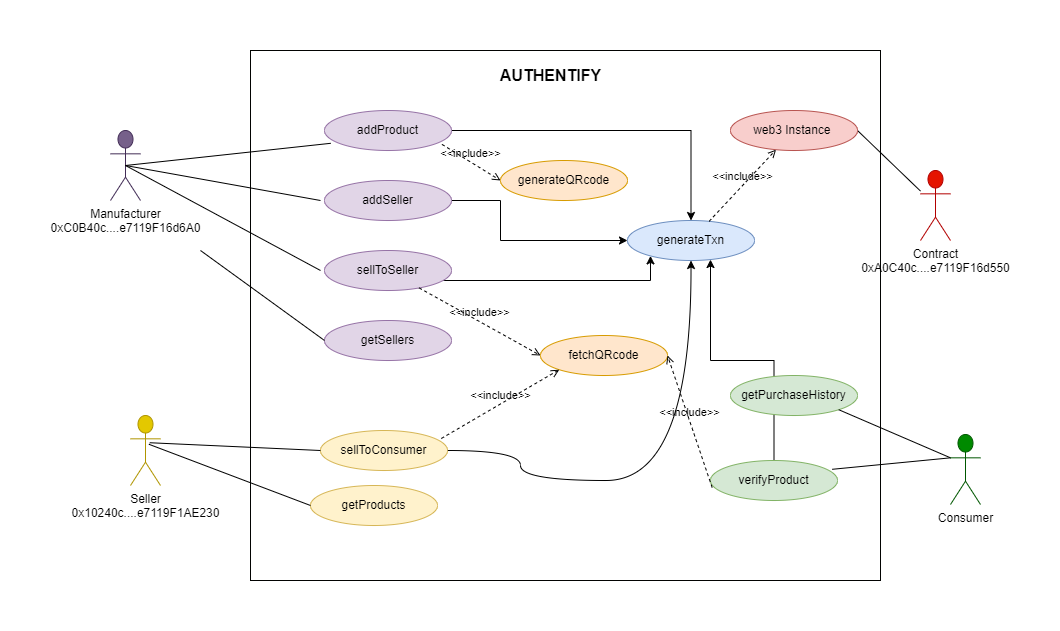

The diagram above was exported from draw.io. Its source (the exported page's mxGraphModel, read from the mxfile embedded in the PNG):
<mxGraphModel dx="1050" dy="541" grid="1" gridSize="10" guides="1" tooltips="1" connect="1" arrows="1" fold="1" page="1" pageScale="1" pageWidth="583" pageHeight="827" math="0" shadow="0">
  <root>
    <mxCell id="0" />
    <mxCell id="1" parent="0" />
    <mxCell id="73qoLou4ZsRdhJVbD8Go-50" value="" style="rounded=0;whiteSpace=wrap;html=1;fillColor=default;gradientColor=none;strokeColor=#020301;" parent="1" vertex="1">
      <mxGeometry x="250" y="30" width="630" height="530" as="geometry" />
    </mxCell>
    <mxCell id="A8w1k4Tba6P9RzqjQkp6-17" style="rounded=0;orthogonalLoop=1;jettySize=auto;html=1;entryX=0.5;entryY=0;entryDx=0;entryDy=0;edgeStyle=orthogonalEdgeStyle;" parent="1" source="73qoLou4ZsRdhJVbD8Go-1" target="A8w1k4Tba6P9RzqjQkp6-12" edge="1">
      <mxGeometry relative="1" as="geometry" />
    </mxCell>
    <mxCell id="73qoLou4ZsRdhJVbD8Go-1" value="addProduct" style="ellipse;whiteSpace=wrap;html=1;labelBackgroundColor=none;labelBorderColor=none;fillColor=#e1d5e7;strokeColor=#9673a6;" parent="1" vertex="1">
      <mxGeometry x="324" y="90" width="127" height="40" as="geometry" />
    </mxCell>
    <mxCell id="A8w1k4Tba6P9RzqjQkp6-18" style="edgeStyle=orthogonalEdgeStyle;rounded=0;orthogonalLoop=1;jettySize=auto;html=1;entryX=0;entryY=0.5;entryDx=0;entryDy=0;" parent="1" source="73qoLou4ZsRdhJVbD8Go-2" target="A8w1k4Tba6P9RzqjQkp6-12" edge="1">
      <mxGeometry relative="1" as="geometry">
        <Array as="points">
          <mxPoint x="500" y="180" />
          <mxPoint x="500" y="220" />
        </Array>
      </mxGeometry>
    </mxCell>
    <mxCell id="73qoLou4ZsRdhJVbD8Go-2" value="addSeller" style="ellipse;whiteSpace=wrap;html=1;fillColor=#e1d5e7;strokeColor=#9673a6;labelBackgroundColor=none;labelBorderColor=none;" parent="1" vertex="1">
      <mxGeometry x="324" y="160" width="127" height="40" as="geometry" />
    </mxCell>
    <mxCell id="A8w1k4Tba6P9RzqjQkp6-19" style="edgeStyle=orthogonalEdgeStyle;rounded=0;orthogonalLoop=1;jettySize=auto;html=1;" parent="1" source="73qoLou4ZsRdhJVbD8Go-4" target="A8w1k4Tba6P9RzqjQkp6-12" edge="1">
      <mxGeometry relative="1" as="geometry">
        <Array as="points">
          <mxPoint x="650" y="260" />
        </Array>
      </mxGeometry>
    </mxCell>
    <mxCell id="73qoLou4ZsRdhJVbD8Go-4" value="sellToSeller" style="ellipse;whiteSpace=wrap;html=1;fillColor=#e1d5e7;strokeColor=#9673a6;labelBackgroundColor=none;labelBorderColor=none;" parent="1" vertex="1">
      <mxGeometry x="324" y="230" width="127" height="40" as="geometry" />
    </mxCell>
    <mxCell id="73qoLou4ZsRdhJVbD8Go-5" value="getSellers" style="ellipse;whiteSpace=wrap;html=1;fillColor=#e1d5e7;strokeColor=#9673a6;labelBackgroundColor=none;labelBorderColor=none;" parent="1" vertex="1">
      <mxGeometry x="324" y="300" width="127" height="40" as="geometry" />
    </mxCell>
    <mxCell id="A8w1k4Tba6P9RzqjQkp6-20" style="edgeStyle=orthogonalEdgeStyle;rounded=0;orthogonalLoop=1;jettySize=auto;html=1;curved=1;" parent="1" source="73qoLou4ZsRdhJVbD8Go-6" target="A8w1k4Tba6P9RzqjQkp6-12" edge="1">
      <mxGeometry relative="1" as="geometry">
        <Array as="points">
          <mxPoint x="520" y="430" />
          <mxPoint x="520" y="460" />
          <mxPoint x="691" y="460" />
        </Array>
      </mxGeometry>
    </mxCell>
    <mxCell id="73qoLou4ZsRdhJVbD8Go-6" value="sellToConsumer" style="ellipse;whiteSpace=wrap;html=1;fillColor=#fff2cc;strokeColor=#d6b656;labelBackgroundColor=none;labelBorderColor=none;" parent="1" vertex="1">
      <mxGeometry x="320" y="410" width="127" height="40" as="geometry" />
    </mxCell>
    <mxCell id="A8w1k4Tba6P9RzqjQkp6-21" style="edgeStyle=orthogonalEdgeStyle;rounded=0;orthogonalLoop=1;jettySize=auto;html=1;" parent="1" source="73qoLou4ZsRdhJVbD8Go-7" target="A8w1k4Tba6P9RzqjQkp6-12" edge="1">
      <mxGeometry relative="1" as="geometry">
        <Array as="points">
          <mxPoint x="774" y="340" />
          <mxPoint x="710" y="340" />
        </Array>
      </mxGeometry>
    </mxCell>
    <mxCell id="73qoLou4ZsRdhJVbD8Go-7" value="verifyProduct" style="ellipse;whiteSpace=wrap;html=1;fillColor=#d5e8d4;strokeColor=#82b366;" parent="1" vertex="1">
      <mxGeometry x="710" y="440" width="127" height="40" as="geometry" />
    </mxCell>
    <mxCell id="73qoLou4ZsRdhJVbD8Go-8" value="getProducts" style="ellipse;whiteSpace=wrap;html=1;fillColor=#fff2cc;strokeColor=#d6b656;labelBackgroundColor=none;labelBorderColor=none;" parent="1" vertex="1">
      <mxGeometry x="310" y="465" width="127" height="40" as="geometry" />
    </mxCell>
    <mxCell id="73qoLou4ZsRdhJVbD8Go-9" value="getPurchaseHistory" style="ellipse;whiteSpace=wrap;html=1;fillColor=#d5e8d4;strokeColor=#82b366;" parent="1" vertex="1">
      <mxGeometry x="730" y="355" width="127" height="40" as="geometry" />
    </mxCell>
    <mxCell id="73qoLou4ZsRdhJVbD8Go-10" value="fetchQRcode" style="ellipse;whiteSpace=wrap;html=1;fillColor=#ffe6cc;strokeColor=#d79b00;" parent="1" vertex="1">
      <mxGeometry x="540" y="315" width="127" height="40" as="geometry" />
    </mxCell>
    <mxCell id="73qoLou4ZsRdhJVbD8Go-11" value="&lt;font color=&quot;#000000&quot;&gt;Manufacturer&lt;br&gt;0xC0B40c....e7119F16d6A0&lt;br&gt;&lt;/font&gt;" style="shape=umlActor;verticalLabelPosition=bottom;verticalAlign=top;html=1;fillColor=#76608a;fontColor=#ffffff;strokeColor=#432D57;" parent="1" vertex="1">
      <mxGeometry x="110" y="110" width="30" height="70" as="geometry" />
    </mxCell>
    <mxCell id="73qoLou4ZsRdhJVbD8Go-15" value="&lt;font color=&quot;#000000&quot;&gt;Seller&lt;/font&gt;&lt;br style=&quot;border-color: var(--border-color); color: rgb(0, 0, 0);&quot;&gt;&lt;span style=&quot;color: rgb(0, 0, 0);&quot;&gt;0x10240c....e7119F1AE230&lt;/span&gt;&lt;font color=&quot;#000000&quot;&gt;&lt;br&gt;&lt;/font&gt;" style="shape=umlActor;verticalLabelPosition=bottom;verticalAlign=top;html=1;fillColor=#e3c800;strokeColor=#B09500;fontColor=#000000;" parent="1" vertex="1">
      <mxGeometry x="130" y="395" width="30" height="70" as="geometry" />
    </mxCell>
    <mxCell id="73qoLou4ZsRdhJVbD8Go-33" value="" style="endArrow=none;html=1;rounded=0;exitX=0.958;exitY=0.22;exitDx=0;exitDy=0;exitPerimeter=0;entryX=0;entryY=0.3333333333333333;entryDx=0;entryDy=0;entryPerimeter=0;" parent="1" source="73qoLou4ZsRdhJVbD8Go-7" target="73qoLou4ZsRdhJVbD8Go-16" edge="1">
      <mxGeometry width="50" height="50" relative="1" as="geometry">
        <mxPoint x="880" y="440" as="sourcePoint" />
        <mxPoint x="950" y="340" as="targetPoint" />
      </mxGeometry>
    </mxCell>
    <mxCell id="73qoLou4ZsRdhJVbD8Go-35" value="" style="endArrow=none;html=1;rounded=0;exitX=0.5;exitY=0.5;exitDx=0;exitDy=0;exitPerimeter=0;" parent="1" source="73qoLou4ZsRdhJVbD8Go-11" edge="1">
      <mxGeometry width="50" height="50" relative="1" as="geometry">
        <mxPoint x="200" y="210" as="sourcePoint" />
        <mxPoint x="320" y="180" as="targetPoint" />
      </mxGeometry>
    </mxCell>
    <mxCell id="73qoLou4ZsRdhJVbD8Go-36" value="" style="endArrow=none;html=1;rounded=0;entryX=0;entryY=0.5;entryDx=0;entryDy=0;" parent="1" target="73qoLou4ZsRdhJVbD8Go-5" edge="1">
      <mxGeometry width="50" height="50" relative="1" as="geometry">
        <mxPoint x="200" y="230" as="sourcePoint" />
        <mxPoint x="310" y="330" as="targetPoint" />
      </mxGeometry>
    </mxCell>
    <mxCell id="73qoLou4ZsRdhJVbD8Go-37" value="" style="endArrow=none;html=1;rounded=0;exitX=0.5;exitY=0.5;exitDx=0;exitDy=0;exitPerimeter=0;" parent="1" source="73qoLou4ZsRdhJVbD8Go-11" edge="1">
      <mxGeometry width="50" height="50" relative="1" as="geometry">
        <mxPoint x="150" y="150" as="sourcePoint" />
        <mxPoint x="320" y="250" as="targetPoint" />
      </mxGeometry>
    </mxCell>
    <mxCell id="73qoLou4ZsRdhJVbD8Go-39" value="" style="endArrow=none;html=1;rounded=0;entryX=0;entryY=0.5;entryDx=0;entryDy=0;exitX=0.613;exitY=0.411;exitDx=0;exitDy=0;exitPerimeter=0;" parent="1" source="73qoLou4ZsRdhJVbD8Go-15" target="73qoLou4ZsRdhJVbD8Go-8" edge="1">
      <mxGeometry width="50" height="50" relative="1" as="geometry">
        <mxPoint x="200" y="490" as="sourcePoint" />
        <mxPoint x="320" y="570" as="targetPoint" />
      </mxGeometry>
    </mxCell>
    <mxCell id="73qoLou4ZsRdhJVbD8Go-40" value="&amp;lt;&amp;lt;include&amp;gt;&amp;gt;" style="html=1;verticalAlign=bottom;labelBackgroundColor=none;endArrow=open;endFill=0;dashed=1;rounded=0;entryX=0;entryY=0.5;entryDx=0;entryDy=0;" parent="1" source="73qoLou4ZsRdhJVbD8Go-4" target="73qoLou4ZsRdhJVbD8Go-10" edge="1">
      <mxGeometry width="160" relative="1" as="geometry">
        <mxPoint x="470" y="255" as="sourcePoint" />
        <mxPoint x="600" y="280" as="targetPoint" />
      </mxGeometry>
    </mxCell>
    <mxCell id="73qoLou4ZsRdhJVbD8Go-41" value="&amp;lt;&amp;lt;include&amp;gt;&amp;gt;" style="html=1;verticalAlign=bottom;labelBackgroundColor=none;endArrow=open;endFill=0;dashed=1;rounded=0;exitX=0.951;exitY=0.2;exitDx=0;exitDy=0;exitPerimeter=0;entryX=0;entryY=1;entryDx=0;entryDy=0;" parent="1" source="73qoLou4ZsRdhJVbD8Go-6" target="73qoLou4ZsRdhJVbD8Go-10" edge="1">
      <mxGeometry width="160" relative="1" as="geometry">
        <mxPoint x="470" y="470" as="sourcePoint" />
        <mxPoint x="580" y="330" as="targetPoint" />
      </mxGeometry>
    </mxCell>
    <mxCell id="73qoLou4ZsRdhJVbD8Go-44" value="&amp;lt;&amp;lt;include&amp;gt;&amp;gt;" style="html=1;verticalAlign=bottom;labelBackgroundColor=none;endArrow=open;endFill=0;dashed=1;rounded=0;entryX=1;entryY=0.5;entryDx=0;entryDy=0;exitX=0.013;exitY=0.675;exitDx=0;exitDy=0;exitPerimeter=0;" parent="1" source="73qoLou4ZsRdhJVbD8Go-7" target="73qoLou4ZsRdhJVbD8Go-10" edge="1">
      <mxGeometry width="160" relative="1" as="geometry">
        <mxPoint x="730" y="450" as="sourcePoint" />
        <mxPoint x="770" y="320" as="targetPoint" />
      </mxGeometry>
    </mxCell>
    <mxCell id="73qoLou4ZsRdhJVbD8Go-46" value="" style="endArrow=none;html=1;rounded=0;entryX=0.049;entryY=0.82;entryDx=0;entryDy=0;entryPerimeter=0;exitX=0.5;exitY=0.5;exitDx=0;exitDy=0;exitPerimeter=0;" parent="1" source="73qoLou4ZsRdhJVbD8Go-11" target="73qoLou4ZsRdhJVbD8Go-1" edge="1">
      <mxGeometry width="50" height="50" relative="1" as="geometry">
        <mxPoint x="200" y="200" as="sourcePoint" />
        <mxPoint x="320" y="120" as="targetPoint" />
      </mxGeometry>
    </mxCell>
    <mxCell id="73qoLou4ZsRdhJVbD8Go-49" value="AUTHENTIFY" style="text;html=1;align=center;verticalAlign=middle;resizable=0;points=[];autosize=1;strokeColor=none;fillColor=none;fontStyle=1;fontSize=16;horizontal=1;" parent="1" vertex="1">
      <mxGeometry x="490" y="40" width="120" height="30" as="geometry" />
    </mxCell>
    <mxCell id="73qoLou4ZsRdhJVbD8Go-60" value="" style="endArrow=none;html=1;rounded=0;entryX=0;entryY=0.5;entryDx=0;entryDy=0;exitX=0.64;exitY=0.389;exitDx=0;exitDy=0;exitPerimeter=0;" parent="1" source="73qoLou4ZsRdhJVbD8Go-15" target="73qoLou4ZsRdhJVbD8Go-6" edge="1">
      <mxGeometry width="50" height="50" relative="1" as="geometry">
        <mxPoint x="200" y="470" as="sourcePoint" />
        <mxPoint x="330" y="440" as="targetPoint" />
      </mxGeometry>
    </mxCell>
    <mxCell id="73qoLou4ZsRdhJVbD8Go-61" value="" style="endArrow=none;html=1;rounded=0;exitX=1;exitY=1;exitDx=0;exitDy=0;entryX=0;entryY=0.3333333333333333;entryDx=0;entryDy=0;entryPerimeter=0;" parent="1" source="73qoLou4ZsRdhJVbD8Go-9" target="73qoLou4ZsRdhJVbD8Go-16" edge="1">
      <mxGeometry width="50" height="50" relative="1" as="geometry">
        <mxPoint x="828" y="234" as="sourcePoint" />
        <mxPoint x="950" y="320" as="targetPoint" />
        <Array as="points" />
      </mxGeometry>
    </mxCell>
    <mxCell id="73qoLou4ZsRdhJVbD8Go-16" value="&lt;font color=&quot;#000000&quot;&gt;Consumer&lt;/font&gt;" style="shape=umlActor;verticalLabelPosition=bottom;verticalAlign=top;html=1;fillColor=#008a00;strokeColor=#005700;fontColor=#ffffff;" parent="1" vertex="1">
      <mxGeometry x="950" y="414" width="30" height="70" as="geometry" />
    </mxCell>
    <mxCell id="ySx88KUzZksB3rPt9Q0a-1" value="generateQRcode" style="ellipse;whiteSpace=wrap;html=1;fillColor=#ffe6cc;strokeColor=#d79b00;" parent="1" vertex="1">
      <mxGeometry x="500" y="140" width="127" height="40" as="geometry" />
    </mxCell>
    <mxCell id="ySx88KUzZksB3rPt9Q0a-3" value="&amp;lt;&amp;lt;include&amp;gt;&amp;gt;" style="html=1;verticalAlign=bottom;labelBackgroundColor=none;endArrow=open;endFill=0;dashed=1;rounded=0;exitX=0.925;exitY=0.847;exitDx=0;exitDy=0;exitPerimeter=0;entryX=0;entryY=0.5;entryDx=0;entryDy=0;" parent="1" source="73qoLou4ZsRdhJVbD8Go-1" target="ySx88KUzZksB3rPt9Q0a-1" edge="1">
      <mxGeometry width="160" relative="1" as="geometry">
        <mxPoint x="460" y="130" as="sourcePoint" />
        <mxPoint x="620" y="140" as="targetPoint" />
      </mxGeometry>
    </mxCell>
    <mxCell id="A8w1k4Tba6P9RzqjQkp6-10" style="rounded=0;orthogonalLoop=1;jettySize=auto;html=1;entryX=1;entryY=0.5;entryDx=0;entryDy=0;endArrow=none;endFill=0;jumpStyle=line;" parent="1" source="A8w1k4Tba6P9RzqjQkp6-5" target="A8w1k4Tba6P9RzqjQkp6-7" edge="1">
      <mxGeometry relative="1" as="geometry" />
    </mxCell>
    <mxCell id="A8w1k4Tba6P9RzqjQkp6-5" value="&lt;font color=&quot;#000000&quot;&gt;Contract&lt;br&gt;0xA0C40c....e7119F16d550&lt;br&gt;&lt;/font&gt;" style="shape=umlActor;verticalLabelPosition=bottom;verticalAlign=top;html=1;fillColor=#e51400;fontColor=#ffffff;strokeColor=#B20000;" parent="1" vertex="1">
      <mxGeometry x="920" y="150" width="30" height="70" as="geometry" />
    </mxCell>
    <mxCell id="A8w1k4Tba6P9RzqjQkp6-7" value="web3 Instance&amp;nbsp;" style="ellipse;whiteSpace=wrap;html=1;labelBackgroundColor=none;labelBorderColor=none;fillColor=#f8cecc;strokeColor=#b85450;" parent="1" vertex="1">
      <mxGeometry x="730" y="90" width="127" height="40" as="geometry" />
    </mxCell>
    <mxCell id="A8w1k4Tba6P9RzqjQkp6-12" value="generateTxn" style="ellipse;whiteSpace=wrap;html=1;labelBackgroundColor=none;labelBorderColor=none;fillColor=#dae8fc;strokeColor=#6c8ebf;" parent="1" vertex="1">
      <mxGeometry x="627" y="200" width="127" height="40" as="geometry" />
    </mxCell>
    <mxCell id="A8w1k4Tba6P9RzqjQkp6-14" value="&amp;lt;&amp;lt;include&amp;gt;&amp;gt;" style="html=1;verticalAlign=bottom;labelBackgroundColor=none;endArrow=open;endFill=0;dashed=1;rounded=0;" parent="1" source="A8w1k4Tba6P9RzqjQkp6-12" target="A8w1k4Tba6P9RzqjQkp6-7" edge="1">
      <mxGeometry width="160" relative="1" as="geometry">
        <mxPoint x="451" y="134" as="sourcePoint" />
        <mxPoint x="510" y="170" as="targetPoint" />
      </mxGeometry>
    </mxCell>
  </root>
</mxGraphModel>